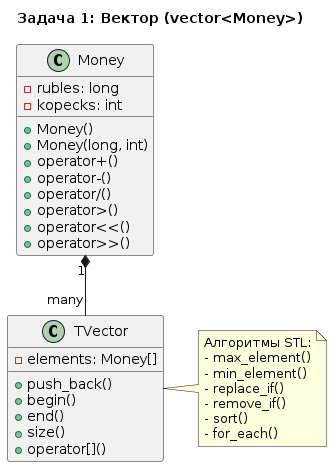

The diagram above was rendered by PlantUML. Its source (embedded in the PNG):
@startuml
title Задача 1: Вектор (vector<Money>)

class Money {
  - rubles: long
  - kopecks: int
  + Money()
  + Money(long, int)
  + operator+()
  + operator-()
  + operator/()
  + operator>()
  + operator<<()
  + operator>>()
}

class TVector {
  - elements: Money[]
  + push_back()
  + begin()
  + end()
  + size()
  + operator[]()
}

Money "1" *-- "many" TVector

note right of TVector
  Алгоритмы STL:
  - max_element()
  - min_element()
  - replace_if()
  - remove_if()
  - sort()
  - for_each()
end note
@enduml